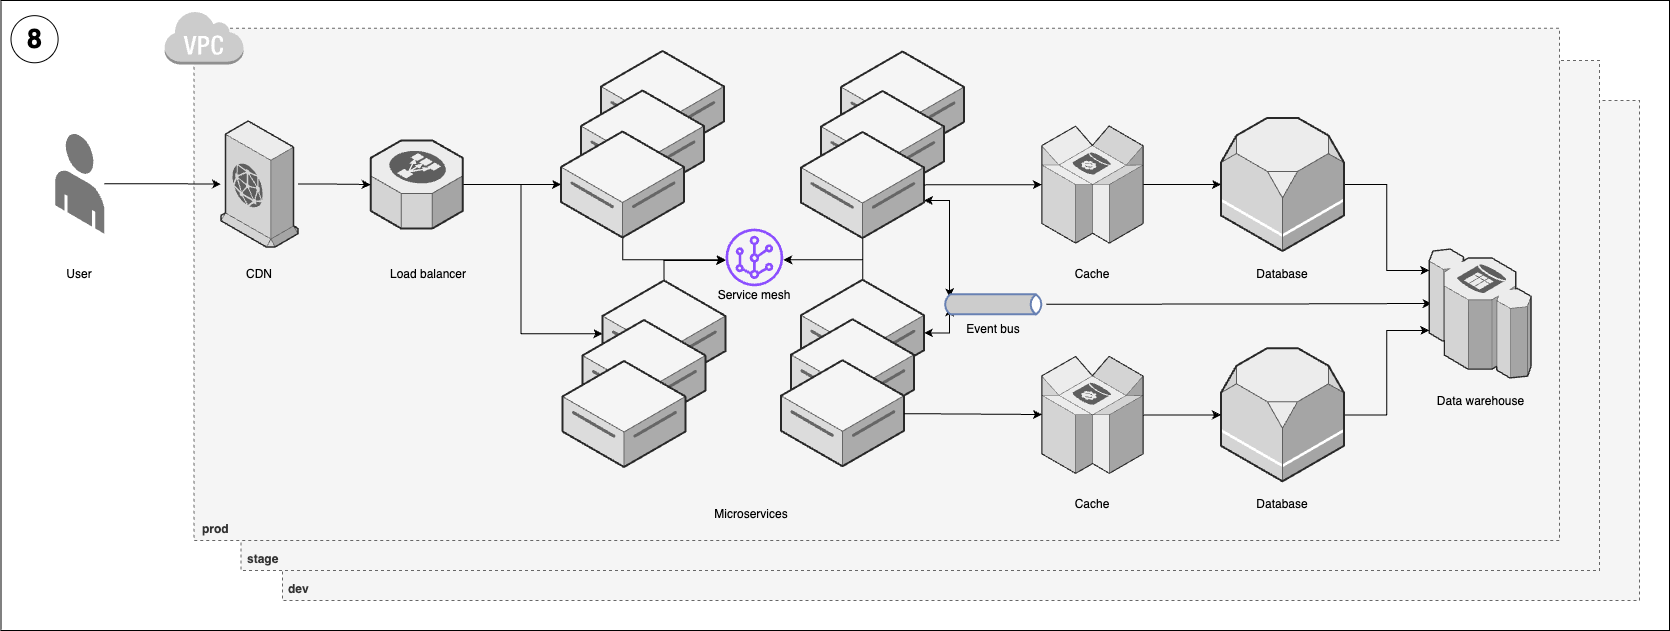

The diagram above was exported from draw.io. Its source (the exported page's mxGraphModel, read from the mxfile embedded in the PNG):
<mxGraphModel dx="5736" dy="-120" grid="1" gridSize="10" guides="1" tooltips="1" connect="1" arrows="1" fold="1" page="1" pageScale="1" pageWidth="850" pageHeight="1100" math="0" shadow="0">
  <root>
    <mxCell id="0" />
    <mxCell id="1" parent="0" />
    <mxCell id="ZxzjjC5gdZ-cjDVPfvcw-374" value="" style="rounded=0;whiteSpace=wrap;html=1;fillColor=none;" parent="1" vertex="1">
      <mxGeometry x="41.5" y="3450" width="1668.5" height="630" as="geometry" />
    </mxCell>
    <mxCell id="ZxzjjC5gdZ-cjDVPfvcw-375" value="&lt;b&gt;dev&lt;/b&gt;" style="rounded=0;whiteSpace=wrap;html=1;dashed=1;fillColor=#f5f5f5;fontColor=#333333;strokeColor=#666666;align=left;verticalAlign=bottom;spacingLeft=4;spacingBottom=2;" parent="1" vertex="1">
      <mxGeometry x="322.99" y="3550" width="1357.01" height="500" as="geometry" />
    </mxCell>
    <mxCell id="ZxzjjC5gdZ-cjDVPfvcw-376" value="&lt;b&gt;stage&lt;/b&gt;" style="rounded=0;whiteSpace=wrap;html=1;dashed=1;fillColor=#f5f5f5;fontColor=#333333;strokeColor=#666666;align=left;verticalAlign=bottom;spacingLeft=4;spacingBottom=2;" parent="1" vertex="1">
      <mxGeometry x="281.5" y="3510" width="1358.5" height="510" as="geometry" />
    </mxCell>
    <mxCell id="ZxzjjC5gdZ-cjDVPfvcw-377" value="&lt;b&gt;prod&lt;/b&gt;" style="rounded=0;whiteSpace=wrap;html=1;dashed=1;fillColor=#f5f5f5;fontColor=#333333;strokeColor=#666666;align=left;verticalAlign=bottom;spacingLeft=6;spacingBottom=2;" parent="1" vertex="1">
      <mxGeometry x="234.5" y="3477.73" width="1365.5" height="512.27" as="geometry" />
    </mxCell>
    <mxCell id="ZxzjjC5gdZ-cjDVPfvcw-378" value="&lt;div style=&quot;font-size: 8px;&quot;&gt;&lt;/div&gt;" style="verticalLabelPosition=middle;html=1;verticalAlign=top;strokeWidth=1;align=center;outlineConnect=0;dashed=0;outlineConnect=0;shape=mxgraph.aws3d.dataServer;strokeColor=#666666;aspect=fixed;fillColor=#f5f5f5;labelPosition=center;fontStyle=1;fontSize=33;fontColor=#333333;" parent="1" vertex="1">
      <mxGeometry x="641.5" y="3500.5" width="123" height="106" as="geometry" />
    </mxCell>
    <mxCell id="ZxzjjC5gdZ-cjDVPfvcw-379" value="&lt;div style=&quot;font-size: 8px;&quot;&gt;&lt;/div&gt;" style="verticalLabelPosition=middle;html=1;verticalAlign=top;strokeWidth=1;align=center;outlineConnect=0;dashed=0;outlineConnect=0;shape=mxgraph.aws3d.dataServer;strokeColor=#666666;aspect=fixed;fillColor=#f5f5f5;labelPosition=center;fontStyle=1;fontSize=33;fontColor=#333333;" parent="1" vertex="1">
      <mxGeometry x="621.5" y="3540" width="123" height="106" as="geometry" />
    </mxCell>
    <mxCell id="ZxzjjC5gdZ-cjDVPfvcw-380" value="8" style="ellipse;whiteSpace=wrap;html=1;aspect=fixed;fontSize=27;fontStyle=1;spacing=2;spacingLeft=2;spacingTop=1;" parent="1" vertex="1">
      <mxGeometry x="51.5" y="3465.1622715672756" width="47.103155911446066" height="47.103155911446066" as="geometry" />
    </mxCell>
    <mxCell id="ZxzjjC5gdZ-cjDVPfvcw-381" style="edgeStyle=orthogonalEdgeStyle;rounded=0;orthogonalLoop=1;jettySize=auto;html=1;" parent="1" source="ZxzjjC5gdZ-cjDVPfvcw-382" target="ZxzjjC5gdZ-cjDVPfvcw-394" edge="1">
      <mxGeometry relative="1" as="geometry" />
    </mxCell>
    <mxCell id="ZxzjjC5gdZ-cjDVPfvcw-382" value="" style="verticalLabelPosition=bottom;html=1;verticalAlign=top;strokeWidth=1;align=center;outlineConnect=0;dashed=0;outlineConnect=0;shape=mxgraph.aws3d.end_user;strokeColor=none;fillColor=#777777;aspect=fixed;" parent="1" vertex="1">
      <mxGeometry x="95.75" y="3582.77" width="49" height="100.46" as="geometry" />
    </mxCell>
    <mxCell id="ZxzjjC5gdZ-cjDVPfvcw-383" style="edgeStyle=orthogonalEdgeStyle;rounded=0;orthogonalLoop=1;jettySize=auto;html=1;" parent="1" source="ZxzjjC5gdZ-cjDVPfvcw-384" target="ZxzjjC5gdZ-cjDVPfvcw-419" edge="1">
      <mxGeometry relative="1" as="geometry">
        <Array as="points">
          <mxPoint x="663" y="3709" />
        </Array>
      </mxGeometry>
    </mxCell>
    <mxCell id="ZxzjjC5gdZ-cjDVPfvcw-384" value="&lt;div style=&quot;font-size: 8px;&quot;&gt;&lt;/div&gt;" style="verticalLabelPosition=middle;html=1;verticalAlign=top;strokeWidth=1;align=center;outlineConnect=0;dashed=0;outlineConnect=0;shape=mxgraph.aws3d.dataServer;strokeColor=#666666;aspect=fixed;fillColor=#f5f5f5;labelPosition=center;fontStyle=1;fontSize=33;fontColor=#333333;" parent="1" vertex="1">
      <mxGeometry x="601.5" y="3581" width="123" height="106" as="geometry" />
    </mxCell>
    <mxCell id="ZxzjjC5gdZ-cjDVPfvcw-385" value="User" style="text;html=1;align=center;verticalAlign=middle;whiteSpace=wrap;rounded=0;" parent="1" vertex="1">
      <mxGeometry x="90.25" y="3708.91" width="60" height="30" as="geometry" />
    </mxCell>
    <mxCell id="ZxzjjC5gdZ-cjDVPfvcw-386" value="Microservices" style="text;html=1;align=center;verticalAlign=middle;whiteSpace=wrap;rounded=0;" parent="1" vertex="1">
      <mxGeometry x="743.75" y="3949.2" width="95.5" height="30" as="geometry" />
    </mxCell>
    <mxCell id="ZxzjjC5gdZ-cjDVPfvcw-426" style="edgeStyle=orthogonalEdgeStyle;rounded=0;orthogonalLoop=1;jettySize=auto;html=1;" parent="1" source="ZxzjjC5gdZ-cjDVPfvcw-387" target="ZxzjjC5gdZ-cjDVPfvcw-424" edge="1">
      <mxGeometry relative="1" as="geometry">
        <Array as="points">
          <mxPoint x="1427" y="3634" />
          <mxPoint x="1427" y="3720" />
        </Array>
      </mxGeometry>
    </mxCell>
    <mxCell id="ZxzjjC5gdZ-cjDVPfvcw-387" value="" style="verticalLabelPosition=bottom;html=1;verticalAlign=top;strokeWidth=1;align=center;outlineConnect=0;dashed=0;outlineConnect=0;shape=mxgraph.aws3d.rds;fillColor=#ECECEC;strokeColor=#5E5E5E;aspect=fixed;" parent="1" vertex="1">
      <mxGeometry x="1261.5" y="3567.5" width="123" height="133" as="geometry" />
    </mxCell>
    <mxCell id="ZxzjjC5gdZ-cjDVPfvcw-388" value="Database" style="text;html=1;align=center;verticalAlign=middle;whiteSpace=wrap;rounded=0;" parent="1" vertex="1">
      <mxGeometry x="1293" y="3708.91" width="60" height="30" as="geometry" />
    </mxCell>
    <mxCell id="ZxzjjC5gdZ-cjDVPfvcw-389" style="edgeStyle=orthogonalEdgeStyle;rounded=0;orthogonalLoop=1;jettySize=auto;html=1;" parent="1" source="ZxzjjC5gdZ-cjDVPfvcw-391" target="ZxzjjC5gdZ-cjDVPfvcw-384" edge="1">
      <mxGeometry relative="1" as="geometry" />
    </mxCell>
    <mxCell id="ZxzjjC5gdZ-cjDVPfvcw-390" style="edgeStyle=orthogonalEdgeStyle;rounded=0;orthogonalLoop=1;jettySize=auto;html=1;" parent="1" source="ZxzjjC5gdZ-cjDVPfvcw-391" target="ZxzjjC5gdZ-cjDVPfvcw-401" edge="1">
      <mxGeometry relative="1" as="geometry">
        <Array as="points">
          <mxPoint x="561.5" y="3634" />
          <mxPoint x="561.5" y="3783" />
        </Array>
      </mxGeometry>
    </mxCell>
    <mxCell id="ZxzjjC5gdZ-cjDVPfvcw-391" value="" style="verticalLabelPosition=bottom;html=1;verticalAlign=top;strokeWidth=1;align=center;outlineConnect=0;dashed=0;outlineConnect=0;shape=mxgraph.aws3d.elasticLoadBalancing;fillColor=#ECECEC;strokeColor=#5E5E5E;aspect=fixed;" parent="1" vertex="1">
      <mxGeometry x="411.25" y="3589.91" width="92" height="88.17" as="geometry" />
    </mxCell>
    <mxCell id="ZxzjjC5gdZ-cjDVPfvcw-392" value="Load balancer" style="text;html=1;align=center;verticalAlign=middle;whiteSpace=wrap;rounded=0;" parent="1" vertex="1">
      <mxGeometry x="421.5" y="3708.91" width="94.25" height="30" as="geometry" />
    </mxCell>
    <mxCell id="ZxzjjC5gdZ-cjDVPfvcw-393" style="edgeStyle=orthogonalEdgeStyle;rounded=0;orthogonalLoop=1;jettySize=auto;html=1;" parent="1" source="ZxzjjC5gdZ-cjDVPfvcw-394" target="ZxzjjC5gdZ-cjDVPfvcw-391" edge="1">
      <mxGeometry relative="1" as="geometry" />
    </mxCell>
    <mxCell id="ZxzjjC5gdZ-cjDVPfvcw-394" value="" style="verticalLabelPosition=bottom;html=1;verticalAlign=top;strokeWidth=1;align=center;outlineConnect=0;dashed=0;outlineConnect=0;shape=mxgraph.aws3d.cloudfront;fillColor=#ECECEC;strokeColor=#5E5E5E;aspect=fixed;" parent="1" vertex="1">
      <mxGeometry x="261.5" y="3570.5" width="77.03" height="126" as="geometry" />
    </mxCell>
    <mxCell id="ZxzjjC5gdZ-cjDVPfvcw-395" value="CDN" style="text;html=1;align=center;verticalAlign=middle;whiteSpace=wrap;rounded=0;" parent="1" vertex="1">
      <mxGeometry x="252.88999999999987" y="3708.91" width="94.25" height="30" as="geometry" />
    </mxCell>
    <mxCell id="ZxzjjC5gdZ-cjDVPfvcw-396" value="Cache" style="text;html=1;align=center;verticalAlign=middle;whiteSpace=wrap;rounded=0;" parent="1" vertex="1">
      <mxGeometry x="1102.9899999999998" y="3708.91" width="60" height="30" as="geometry" />
    </mxCell>
    <mxCell id="ZxzjjC5gdZ-cjDVPfvcw-397" style="edgeStyle=orthogonalEdgeStyle;rounded=0;orthogonalLoop=1;jettySize=auto;html=1;" parent="1" source="ZxzjjC5gdZ-cjDVPfvcw-398" target="ZxzjjC5gdZ-cjDVPfvcw-387" edge="1">
      <mxGeometry relative="1" as="geometry" />
    </mxCell>
    <mxCell id="ZxzjjC5gdZ-cjDVPfvcw-398" value="" style="verticalLabelPosition=bottom;html=1;verticalAlign=top;strokeWidth=1;align=center;outlineConnect=0;dashed=0;outlineConnect=0;shape=mxgraph.aws3d.dynamoDb;fillColor=#ECECEC;strokeColor=#5E5E5E;aspect=fixed;" parent="1" vertex="1">
      <mxGeometry x="1082.4" y="3575.5" width="101.19" height="117.08" as="geometry" />
    </mxCell>
    <mxCell id="ZxzjjC5gdZ-cjDVPfvcw-399" value="" style="outlineConnect=0;dashed=0;verticalLabelPosition=bottom;verticalAlign=top;align=center;html=1;shape=mxgraph.aws3.virtual_private_cloud;fillColor=#CCCCCC;gradientColor=none;" parent="1" vertex="1">
      <mxGeometry x="204.5" y="3460" width="79.5" height="54" as="geometry" />
    </mxCell>
    <mxCell id="ZxzjjC5gdZ-cjDVPfvcw-400" style="edgeStyle=orthogonalEdgeStyle;rounded=0;orthogonalLoop=1;jettySize=auto;html=1;" parent="1" source="ZxzjjC5gdZ-cjDVPfvcw-401" target="ZxzjjC5gdZ-cjDVPfvcw-419" edge="1">
      <mxGeometry relative="1" as="geometry">
        <Array as="points">
          <mxPoint x="705" y="3710" />
        </Array>
      </mxGeometry>
    </mxCell>
    <mxCell id="ZxzjjC5gdZ-cjDVPfvcw-401" value="&lt;div style=&quot;font-size: 8px;&quot;&gt;&lt;/div&gt;" style="verticalLabelPosition=middle;html=1;verticalAlign=top;strokeWidth=1;align=center;outlineConnect=0;dashed=0;outlineConnect=0;shape=mxgraph.aws3d.dataServer;strokeColor=#666666;aspect=fixed;fillColor=#f5f5f5;labelPosition=center;fontStyle=1;fontSize=33;fontColor=#333333;" parent="1" vertex="1">
      <mxGeometry x="643" y="3730" width="123" height="106" as="geometry" />
    </mxCell>
    <mxCell id="ZxzjjC5gdZ-cjDVPfvcw-402" value="&lt;div style=&quot;font-size: 8px;&quot;&gt;&lt;/div&gt;" style="verticalLabelPosition=middle;html=1;verticalAlign=top;strokeWidth=1;align=center;outlineConnect=0;dashed=0;outlineConnect=0;shape=mxgraph.aws3d.dataServer;strokeColor=#666666;aspect=fixed;fillColor=#f5f5f5;labelPosition=center;fontStyle=1;fontSize=33;fontColor=#333333;" parent="1" vertex="1">
      <mxGeometry x="623" y="3769.5" width="123" height="106" as="geometry" />
    </mxCell>
    <mxCell id="ZxzjjC5gdZ-cjDVPfvcw-403" value="&lt;div style=&quot;font-size: 8px;&quot;&gt;&lt;/div&gt;" style="verticalLabelPosition=middle;html=1;verticalAlign=top;strokeWidth=1;align=center;outlineConnect=0;dashed=0;outlineConnect=0;shape=mxgraph.aws3d.dataServer;strokeColor=#666666;aspect=fixed;fillColor=#f5f5f5;labelPosition=center;fontStyle=1;fontSize=33;fontColor=#333333;" parent="1" vertex="1">
      <mxGeometry x="881.5" y="3501" width="123" height="106" as="geometry" />
    </mxCell>
    <mxCell id="ZxzjjC5gdZ-cjDVPfvcw-404" value="&lt;div style=&quot;font-size: 8px;&quot;&gt;&lt;/div&gt;" style="verticalLabelPosition=middle;html=1;verticalAlign=top;strokeWidth=1;align=center;outlineConnect=0;dashed=0;outlineConnect=0;shape=mxgraph.aws3d.dataServer;strokeColor=#666666;aspect=fixed;fillColor=#f5f5f5;labelPosition=center;fontStyle=1;fontSize=33;fontColor=#333333;" parent="1" vertex="1">
      <mxGeometry x="861.5" y="3540.5" width="123" height="106" as="geometry" />
    </mxCell>
    <mxCell id="ZxzjjC5gdZ-cjDVPfvcw-405" style="edgeStyle=orthogonalEdgeStyle;rounded=0;orthogonalLoop=1;jettySize=auto;html=1;" parent="1" source="ZxzjjC5gdZ-cjDVPfvcw-406" target="ZxzjjC5gdZ-cjDVPfvcw-419" edge="1">
      <mxGeometry relative="1" as="geometry">
        <Array as="points">
          <mxPoint x="903" y="3709" />
        </Array>
      </mxGeometry>
    </mxCell>
    <mxCell id="ZxzjjC5gdZ-cjDVPfvcw-423" style="edgeStyle=orthogonalEdgeStyle;rounded=0;orthogonalLoop=1;jettySize=auto;html=1;startArrow=classic;startFill=1;" parent="1" source="ZxzjjC5gdZ-cjDVPfvcw-406" target="ZxzjjC5gdZ-cjDVPfvcw-317" edge="1">
      <mxGeometry relative="1" as="geometry">
        <Array as="points">
          <mxPoint x="990" y="3782" />
        </Array>
      </mxGeometry>
    </mxCell>
    <mxCell id="ZxzjjC5gdZ-cjDVPfvcw-406" value="&lt;div style=&quot;font-size: 8px;&quot;&gt;&lt;/div&gt;" style="verticalLabelPosition=middle;html=1;verticalAlign=top;strokeWidth=1;align=center;outlineConnect=0;dashed=0;outlineConnect=0;shape=mxgraph.aws3d.dataServer;strokeColor=#666666;aspect=fixed;fillColor=#f5f5f5;labelPosition=center;fontStyle=1;fontSize=33;fontColor=#333333;" parent="1" vertex="1">
      <mxGeometry x="841.49" y="3729.25" width="123" height="106" as="geometry" />
    </mxCell>
    <mxCell id="ZxzjjC5gdZ-cjDVPfvcw-407" value="&lt;div style=&quot;font-size: 8px;&quot;&gt;&lt;/div&gt;" style="verticalLabelPosition=middle;html=1;verticalAlign=top;strokeWidth=1;align=center;outlineConnect=0;dashed=0;outlineConnect=0;shape=mxgraph.aws3d.dataServer;strokeColor=#666666;aspect=fixed;fillColor=#f5f5f5;labelPosition=center;fontStyle=1;fontSize=33;fontColor=#333333;" parent="1" vertex="1">
      <mxGeometry x="831.49" y="3768.75" width="123" height="106" as="geometry" />
    </mxCell>
    <mxCell id="ZxzjjC5gdZ-cjDVPfvcw-408" value="&lt;div style=&quot;font-size: 8px;&quot;&gt;&lt;/div&gt;" style="verticalLabelPosition=middle;html=1;verticalAlign=top;strokeWidth=1;align=center;outlineConnect=0;dashed=0;outlineConnect=0;shape=mxgraph.aws3d.dataServer;strokeColor=#666666;aspect=fixed;fillColor=#f5f5f5;labelPosition=center;fontStyle=1;fontSize=33;fontColor=#333333;" parent="1" vertex="1">
      <mxGeometry x="821.49" y="3809.75" width="123" height="106" as="geometry" />
    </mxCell>
    <mxCell id="ZxzjjC5gdZ-cjDVPfvcw-427" style="edgeStyle=orthogonalEdgeStyle;rounded=0;orthogonalLoop=1;jettySize=auto;html=1;" parent="1" source="ZxzjjC5gdZ-cjDVPfvcw-409" target="ZxzjjC5gdZ-cjDVPfvcw-424" edge="1">
      <mxGeometry relative="1" as="geometry">
        <Array as="points">
          <mxPoint x="1427" y="3864" />
          <mxPoint x="1427" y="3780" />
        </Array>
      </mxGeometry>
    </mxCell>
    <mxCell id="ZxzjjC5gdZ-cjDVPfvcw-409" value="" style="verticalLabelPosition=bottom;html=1;verticalAlign=top;strokeWidth=1;align=center;outlineConnect=0;dashed=0;outlineConnect=0;shape=mxgraph.aws3d.rds;fillColor=#ECECEC;strokeColor=#5E5E5E;aspect=fixed;" parent="1" vertex="1">
      <mxGeometry x="1261.5" y="3797.79" width="123" height="133" as="geometry" />
    </mxCell>
    <mxCell id="ZxzjjC5gdZ-cjDVPfvcw-410" value="Database" style="text;html=1;align=center;verticalAlign=middle;whiteSpace=wrap;rounded=0;" parent="1" vertex="1">
      <mxGeometry x="1293" y="3939.2" width="60" height="30" as="geometry" />
    </mxCell>
    <mxCell id="ZxzjjC5gdZ-cjDVPfvcw-411" value="Cache" style="text;html=1;align=center;verticalAlign=middle;whiteSpace=wrap;rounded=0;" parent="1" vertex="1">
      <mxGeometry x="1102.9899999999998" y="3939.2" width="60" height="30" as="geometry" />
    </mxCell>
    <mxCell id="ZxzjjC5gdZ-cjDVPfvcw-412" style="edgeStyle=orthogonalEdgeStyle;rounded=0;orthogonalLoop=1;jettySize=auto;html=1;" parent="1" source="ZxzjjC5gdZ-cjDVPfvcw-413" target="ZxzjjC5gdZ-cjDVPfvcw-409" edge="1">
      <mxGeometry relative="1" as="geometry" />
    </mxCell>
    <mxCell id="ZxzjjC5gdZ-cjDVPfvcw-413" value="" style="verticalLabelPosition=bottom;html=1;verticalAlign=top;strokeWidth=1;align=center;outlineConnect=0;dashed=0;outlineConnect=0;shape=mxgraph.aws3d.dynamoDb;fillColor=#ECECEC;strokeColor=#5E5E5E;aspect=fixed;" parent="1" vertex="1">
      <mxGeometry x="1082.4" y="3805.79" width="101.19" height="117.08" as="geometry" />
    </mxCell>
    <mxCell id="ZxzjjC5gdZ-cjDVPfvcw-414" value="&lt;div style=&quot;font-size: 8px;&quot;&gt;&lt;/div&gt;" style="verticalLabelPosition=middle;html=1;verticalAlign=top;strokeWidth=1;align=center;outlineConnect=0;dashed=0;outlineConnect=0;shape=mxgraph.aws3d.dataServer;strokeColor=#666666;aspect=fixed;fillColor=#f5f5f5;labelPosition=center;fontStyle=1;fontSize=33;fontColor=#333333;" parent="1" vertex="1">
      <mxGeometry x="603" y="3810.5" width="123" height="106" as="geometry" />
    </mxCell>
    <mxCell id="ZxzjjC5gdZ-cjDVPfvcw-415" style="edgeStyle=orthogonalEdgeStyle;rounded=0;orthogonalLoop=1;jettySize=auto;html=1;" parent="1" source="ZxzjjC5gdZ-cjDVPfvcw-416" target="ZxzjjC5gdZ-cjDVPfvcw-419" edge="1">
      <mxGeometry relative="1" as="geometry">
        <Array as="points">
          <mxPoint x="903" y="3709" />
        </Array>
      </mxGeometry>
    </mxCell>
    <mxCell id="ZxzjjC5gdZ-cjDVPfvcw-422" style="edgeStyle=orthogonalEdgeStyle;rounded=0;orthogonalLoop=1;jettySize=auto;html=1;startArrow=classic;startFill=1;" parent="1" source="ZxzjjC5gdZ-cjDVPfvcw-416" target="ZxzjjC5gdZ-cjDVPfvcw-317" edge="1">
      <mxGeometry relative="1" as="geometry">
        <Array as="points">
          <mxPoint x="990" y="3650" />
        </Array>
      </mxGeometry>
    </mxCell>
    <mxCell id="ZxzjjC5gdZ-cjDVPfvcw-416" value="&lt;div style=&quot;font-size: 8px;&quot;&gt;&lt;/div&gt;" style="verticalLabelPosition=middle;html=1;verticalAlign=top;strokeWidth=1;align=center;outlineConnect=0;dashed=0;outlineConnect=0;shape=mxgraph.aws3d.dataServer;strokeColor=#666666;aspect=fixed;fillColor=#f5f5f5;labelPosition=center;fontStyle=1;fontSize=33;fontColor=#333333;" parent="1" vertex="1">
      <mxGeometry x="841.5" y="3581.5" width="123" height="106" as="geometry" />
    </mxCell>
    <mxCell id="ZxzjjC5gdZ-cjDVPfvcw-417" value="" style="endArrow=classic;html=1;rounded=0;" parent="1" source="ZxzjjC5gdZ-cjDVPfvcw-416" target="ZxzjjC5gdZ-cjDVPfvcw-398" edge="1">
      <mxGeometry width="50" height="50" relative="1" as="geometry">
        <mxPoint x="891.5" y="3770" as="sourcePoint" />
        <mxPoint x="941.5" y="3720" as="targetPoint" />
      </mxGeometry>
    </mxCell>
    <mxCell id="ZxzjjC5gdZ-cjDVPfvcw-418" value="" style="endArrow=classic;html=1;rounded=0;" parent="1" source="ZxzjjC5gdZ-cjDVPfvcw-408" target="ZxzjjC5gdZ-cjDVPfvcw-413" edge="1">
      <mxGeometry width="50" height="50" relative="1" as="geometry">
        <mxPoint x="891.5" y="3770" as="sourcePoint" />
        <mxPoint x="941.5" y="3720" as="targetPoint" />
      </mxGeometry>
    </mxCell>
    <mxCell id="ZxzjjC5gdZ-cjDVPfvcw-419" value="" style="sketch=0;outlineConnect=0;fontColor=#232F3E;gradientColor=none;fillColor=#8C4FFF;strokeColor=none;dashed=0;verticalLabelPosition=bottom;verticalAlign=top;align=center;html=1;fontSize=12;fontStyle=0;aspect=fixed;pointerEvents=1;shape=mxgraph.aws4.virtual_router;" parent="1" vertex="1">
      <mxGeometry x="766" y="3678.08" width="57.75" height="57.75" as="geometry" />
    </mxCell>
    <mxCell id="ZxzjjC5gdZ-cjDVPfvcw-420" value="Service mesh" style="text;html=1;align=center;verticalAlign=middle;whiteSpace=wrap;rounded=0;" parent="1" vertex="1">
      <mxGeometry x="747.88" y="3730" width="94" height="30" as="geometry" />
    </mxCell>
    <mxCell id="ZxzjjC5gdZ-cjDVPfvcw-428" style="edgeStyle=orthogonalEdgeStyle;rounded=0;orthogonalLoop=1;jettySize=auto;html=1;" parent="1" edge="1">
      <mxGeometry relative="1" as="geometry">
        <mxPoint x="1086.8700000000001" y="3753.6635294117655" as="sourcePoint" />
        <mxPoint x="1472.1399999999999" y="3752.98" as="targetPoint" />
        <Array as="points">
          <mxPoint x="1279" y="3754" />
        </Array>
      </mxGeometry>
    </mxCell>
    <mxCell id="ZxzjjC5gdZ-cjDVPfvcw-317" value="" style="html=1;outlineConnect=0;fillColor=#CCCCCC;strokeColor=#6881B3;gradientColor=none;gradientDirection=north;strokeWidth=2;shape=mxgraph.networks.bus;gradientColor=none;gradientDirection=north;fontColor=#ffffff;perimeter=backbonePerimeter;backboneSize=20;" parent="1" vertex="1">
      <mxGeometry x="983" y="3743.86" width="101.5" height="20" as="geometry" />
    </mxCell>
    <mxCell id="ZxzjjC5gdZ-cjDVPfvcw-421" value="Event bus" style="text;html=1;align=center;verticalAlign=middle;whiteSpace=wrap;rounded=0;" parent="1" vertex="1">
      <mxGeometry x="986.75" y="3763.86" width="94" height="30" as="geometry" />
    </mxCell>
    <mxCell id="ZxzjjC5gdZ-cjDVPfvcw-424" value="" style="verticalLabelPosition=bottom;html=1;verticalAlign=top;strokeWidth=1;align=center;outlineConnect=0;dashed=0;outlineConnect=0;shape=mxgraph.aws3d.redshift;fillColor=#ECECEC;strokeColor=#5E5E5E;aspect=fixed;" parent="1" vertex="1">
      <mxGeometry x="1469.77" y="3698.57" width="101.73" height="128.86" as="geometry" />
    </mxCell>
    <mxCell id="ZxzjjC5gdZ-cjDVPfvcw-425" value="Data warehouse" style="text;html=1;align=center;verticalAlign=middle;whiteSpace=wrap;rounded=0;" parent="1" vertex="1">
      <mxGeometry x="1472.14" y="3836" width="99.36" height="30" as="geometry" />
    </mxCell>
  </root>
</mxGraphModel>